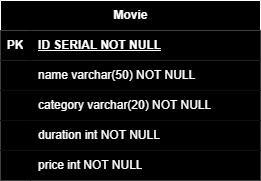

The diagram above was exported from draw.io. Its source (the exported page's mxGraphModel, read from the mxfile embedded in the PNG):
<mxGraphModel dx="753" dy="440" grid="1" gridSize="10" guides="1" tooltips="1" connect="1" arrows="0" fold="1" page="1" pageScale="1" pageWidth="850" pageHeight="1100" math="0" shadow="0" extFonts="Permanent Marker^https://fonts.googleapis.com/css?family=Permanent+Marker">
  <root>
    <mxCell id="0" />
    <mxCell id="1" parent="0" />
    <mxCell id="VUoNhu5ikLCJg1gvSbdt-3" value="Movie" style="shape=table;startSize=30;container=1;collapsible=1;childLayout=tableLayout;fixedRows=1;rowLines=0;fontStyle=1;align=center;resizeLast=1;html=1;fillColor=#000000;strokeColor=#FFFFFF;fontColor=#FFFFFF;" parent="1" vertex="1">
      <mxGeometry x="320" y="620" width="260" height="180" as="geometry" />
    </mxCell>
    <mxCell id="VUoNhu5ikLCJg1gvSbdt-4" value="" style="shape=tableRow;horizontal=0;startSize=0;swimlaneHead=0;swimlaneBody=0;fillColor=#000000;collapsible=0;dropTarget=0;points=[[0,0.5],[1,0.5]];portConstraint=eastwest;top=0;left=0;right=0;bottom=1;strokeColor=#FFFFFF;fontColor=#FFFFFF;" parent="VUoNhu5ikLCJg1gvSbdt-3" vertex="1">
      <mxGeometry y="30" width="260" height="30" as="geometry" />
    </mxCell>
    <mxCell id="VUoNhu5ikLCJg1gvSbdt-5" value="PK" style="shape=partialRectangle;connectable=0;fillColor=#000000;top=0;left=0;bottom=0;right=0;fontStyle=1;overflow=hidden;whiteSpace=wrap;html=1;strokeColor=#FFFFFF;fontColor=#FFFFFF;" parent="VUoNhu5ikLCJg1gvSbdt-4" vertex="1">
      <mxGeometry width="30" height="30" as="geometry">
        <mxRectangle width="30" height="30" as="alternateBounds" />
      </mxGeometry>
    </mxCell>
    <mxCell id="VUoNhu5ikLCJg1gvSbdt-6" value="ID SERIAL NOT NULL" style="shape=partialRectangle;connectable=0;fillColor=#000000;top=0;left=0;bottom=0;right=0;align=left;spacingLeft=6;fontStyle=5;overflow=hidden;whiteSpace=wrap;html=1;strokeColor=#FFFFFF;fontColor=#FFFFFF;" parent="VUoNhu5ikLCJg1gvSbdt-4" vertex="1">
      <mxGeometry x="30" width="230" height="30" as="geometry">
        <mxRectangle width="230" height="30" as="alternateBounds" />
      </mxGeometry>
    </mxCell>
    <mxCell id="VUoNhu5ikLCJg1gvSbdt-7" value="" style="shape=tableRow;horizontal=0;startSize=0;swimlaneHead=0;swimlaneBody=0;fillColor=#000000;collapsible=0;dropTarget=0;points=[[0,0.5],[1,0.5]];portConstraint=eastwest;top=0;left=0;right=0;bottom=0;strokeColor=#FFFFFF;fontColor=#FFFFFF;" parent="VUoNhu5ikLCJg1gvSbdt-3" vertex="1">
      <mxGeometry y="60" width="260" height="30" as="geometry" />
    </mxCell>
    <mxCell id="VUoNhu5ikLCJg1gvSbdt-8" value="" style="shape=partialRectangle;connectable=0;fillColor=#000000;top=0;left=0;bottom=0;right=0;editable=1;overflow=hidden;whiteSpace=wrap;html=1;strokeColor=#FFFFFF;fontColor=#FFFFFF;" parent="VUoNhu5ikLCJg1gvSbdt-7" vertex="1">
      <mxGeometry width="30" height="30" as="geometry">
        <mxRectangle width="30" height="30" as="alternateBounds" />
      </mxGeometry>
    </mxCell>
    <mxCell id="VUoNhu5ikLCJg1gvSbdt-9" value="name varchar(50) NOT NULL&amp;nbsp;" style="shape=partialRectangle;connectable=0;fillColor=#000000;top=0;left=0;bottom=0;right=0;align=left;spacingLeft=6;overflow=hidden;whiteSpace=wrap;html=1;strokeColor=#FFFFFF;fontColor=#FFFFFF;" parent="VUoNhu5ikLCJg1gvSbdt-7" vertex="1">
      <mxGeometry x="30" width="230" height="30" as="geometry">
        <mxRectangle width="230" height="30" as="alternateBounds" />
      </mxGeometry>
    </mxCell>
    <mxCell id="VUoNhu5ikLCJg1gvSbdt-10" value="" style="shape=tableRow;horizontal=0;startSize=0;swimlaneHead=0;swimlaneBody=0;fillColor=#000000;collapsible=0;dropTarget=0;points=[[0,0.5],[1,0.5]];portConstraint=eastwest;top=0;left=0;right=0;bottom=0;strokeColor=#FFFFFF;fontColor=#FFFFFF;" parent="VUoNhu5ikLCJg1gvSbdt-3" vertex="1">
      <mxGeometry y="90" width="260" height="30" as="geometry" />
    </mxCell>
    <mxCell id="VUoNhu5ikLCJg1gvSbdt-11" value="" style="shape=partialRectangle;connectable=0;fillColor=#000000;top=0;left=0;bottom=0;right=0;editable=1;overflow=hidden;whiteSpace=wrap;html=1;strokeColor=#FFFFFF;fontColor=#FFFFFF;" parent="VUoNhu5ikLCJg1gvSbdt-10" vertex="1">
      <mxGeometry width="30" height="30" as="geometry">
        <mxRectangle width="30" height="30" as="alternateBounds" />
      </mxGeometry>
    </mxCell>
    <mxCell id="VUoNhu5ikLCJg1gvSbdt-12" value="category varchar(20) NOT NULL" style="shape=partialRectangle;connectable=0;fillColor=#000000;top=0;left=0;bottom=0;right=0;align=left;spacingLeft=6;overflow=hidden;whiteSpace=wrap;html=1;strokeColor=#FFFFFF;fontColor=#FFFFFF;" parent="VUoNhu5ikLCJg1gvSbdt-10" vertex="1">
      <mxGeometry x="30" width="230" height="30" as="geometry">
        <mxRectangle width="230" height="30" as="alternateBounds" />
      </mxGeometry>
    </mxCell>
    <mxCell id="VUoNhu5ikLCJg1gvSbdt-13" value="" style="shape=tableRow;horizontal=0;startSize=0;swimlaneHead=0;swimlaneBody=0;fillColor=#000000;collapsible=0;dropTarget=0;points=[[0,0.5],[1,0.5]];portConstraint=eastwest;top=0;left=0;right=0;bottom=0;strokeColor=#FFFFFF;fontColor=#FFFFFF;" parent="VUoNhu5ikLCJg1gvSbdt-3" vertex="1">
      <mxGeometry y="120" width="260" height="30" as="geometry" />
    </mxCell>
    <mxCell id="VUoNhu5ikLCJg1gvSbdt-14" value="" style="shape=partialRectangle;connectable=0;fillColor=#000000;top=0;left=0;bottom=0;right=0;editable=1;overflow=hidden;whiteSpace=wrap;html=1;strokeColor=#FFFFFF;fontColor=#FFFFFF;" parent="VUoNhu5ikLCJg1gvSbdt-13" vertex="1">
      <mxGeometry width="30" height="30" as="geometry">
        <mxRectangle width="30" height="30" as="alternateBounds" />
      </mxGeometry>
    </mxCell>
    <mxCell id="VUoNhu5ikLCJg1gvSbdt-15" value="duration int NOT NULL" style="shape=partialRectangle;connectable=0;fillColor=#000000;top=0;left=0;bottom=0;right=0;align=left;spacingLeft=6;overflow=hidden;whiteSpace=wrap;html=1;strokeColor=#FFFFFF;fontColor=#FFFFFF;" parent="VUoNhu5ikLCJg1gvSbdt-13" vertex="1">
      <mxGeometry x="30" width="230" height="30" as="geometry">
        <mxRectangle width="230" height="30" as="alternateBounds" />
      </mxGeometry>
    </mxCell>
    <mxCell id="VUoNhu5ikLCJg1gvSbdt-16" style="shape=tableRow;horizontal=0;startSize=0;swimlaneHead=0;swimlaneBody=0;fillColor=#000000;collapsible=0;dropTarget=0;points=[[0,0.5],[1,0.5]];portConstraint=eastwest;top=0;left=0;right=0;bottom=0;strokeColor=#FFFFFF;fontColor=#FFFFFF;" parent="VUoNhu5ikLCJg1gvSbdt-3" vertex="1">
      <mxGeometry y="150" width="260" height="30" as="geometry" />
    </mxCell>
    <mxCell id="VUoNhu5ikLCJg1gvSbdt-17" style="shape=partialRectangle;connectable=0;fillColor=#000000;top=0;left=0;bottom=0;right=0;editable=1;overflow=hidden;whiteSpace=wrap;html=1;strokeColor=#FFFFFF;fontColor=#FFFFFF;" parent="VUoNhu5ikLCJg1gvSbdt-16" vertex="1">
      <mxGeometry width="30" height="30" as="geometry">
        <mxRectangle width="30" height="30" as="alternateBounds" />
      </mxGeometry>
    </mxCell>
    <mxCell id="VUoNhu5ikLCJg1gvSbdt-18" value="price int NOT NULL" style="shape=partialRectangle;connectable=0;fillColor=#000000;top=0;left=0;bottom=0;right=0;align=left;spacingLeft=6;overflow=hidden;whiteSpace=wrap;html=1;strokeColor=#FFFFFF;fontColor=#FFFFFF;" parent="VUoNhu5ikLCJg1gvSbdt-16" vertex="1">
      <mxGeometry x="30" width="230" height="30" as="geometry">
        <mxRectangle width="230" height="30" as="alternateBounds" />
      </mxGeometry>
    </mxCell>
  </root>
</mxGraphModel>